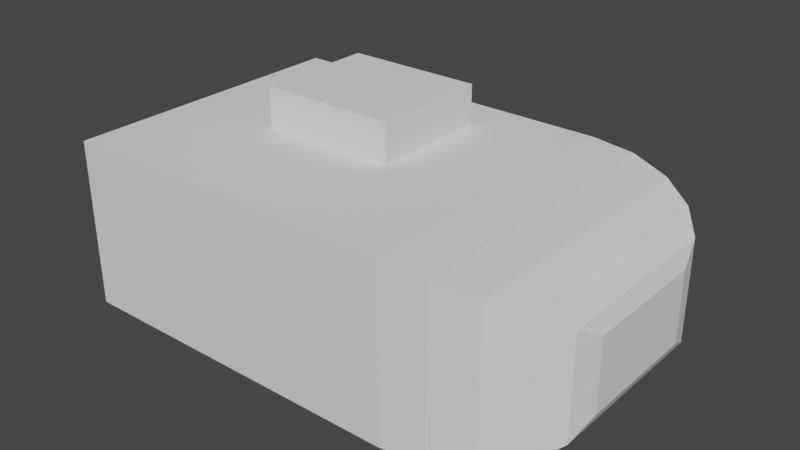 # Source: turret1.blend  (saved by Blender 3.3.6; exported with 4.5.12 LTS)
import bpy
from mathutils import Matrix  # noqa: F401  (used for matrix-valued properties, if any)

bpy.ops.wm.read_factory_settings(use_empty=True)
scene = bpy.context.scene
scene.name = 'Scene'

# ---- collections
col_collection = bpy.data.collections.new('Collection'); scene.collection.children.link(col_collection)

# ---- world
world_world = bpy.data.worlds.new('World'); scene.world = world_world
world_world.use_nodes = True; world_world.node_tree.nodes.clear()
_N = world_world.node_tree.nodes; _L = world_world.node_tree.links
n0 = _N.new('ShaderNodeOutputWorld'); n0.name = 'World Output'; n0.location = (300, 300)
n1 = _N.new('ShaderNodeBackground'); n1.name = 'Background'; n1.location = (10, 300)
n1.inputs[0].default_value = (0.05088, 0.05088, 0.05088, 1.0)
_L.new(n1.outputs[0], n0.inputs[0])
n0.is_active_output = True
world_world.color = (0.05088, 0.05088, 0.05088)
world_world.use_sun_shadow = False
world_world.sun_shadow_jitter_overblur = 0.0

# ---- meshes
me_cube_006 = bpy.data.meshes.new('Cube.006')
me_cube_006.from_pydata([(-0.2939, -0.04081, 0.1652), (-0.2939, -0.04081, 0.2566), (-0.2939, 0.2146, 0.1652), (-0.2939, 0.2146, 0.2566), (-0.0009462, -0.04081, 0.1652), (-0.0009462, -0.04081, 0.2566), (-0.0009462, 0.2146, 0.1652), (-0.0009462, 0.2146, 0.2566)], [], [(0, 1, 3, 2), (2, 3, 7, 6), (6, 7, 5, 4), (4, 5, 1, 0), (2, 6, 4, 0), (7, 3, 1, 5)])
_uv = me_cube_006.uv_layers.new(name='UVMap')
_uv.uv.foreach_set('vector', [0.375, 0.0, 0.625, 0.0, 0.625, 0.25, 0.375, 0.25, 0.375, 0.25, 0.625, 0.25, 0.625, 0.5, 0.375, 0.5, 0.375, 0.5, 0.625, 0.5, 0.625, 0.75, 0.375, 0.75, 0.375, 0.75, 0.625, 0.75, 0.625, 1.0, 0.375, 1.0, 0.125, 0.5, 0.375, 0.5, 0.375, 0.75, 0.125, 0.75, 0.625, 0.5, 0.875, 0.5, 0.875, 0.75, 0.625, 0.75])
me_cube_006.update()
me_cube_005 = bpy.data.meshes.new('Cube.005')
me_cube_005.from_pydata([(-0.5146, -0.3192, -0.1815), (-0.5146, -0.3192, 0.1723), (-0.5146, 0.3152, -0.1815), (-0.5146, 0.3152, 0.1723), (0.5137, -0.1353, -0.079), (0.2157, -0.3192, -0.1815), (0.4992, -0.1921, -0.1107), (0.4568, -0.2434, -0.1393), (0.3909, -0.2841, -0.162), (0.3078, -0.3102, -0.1765), (0.2157, -0.3192, 0.1723), (0.5137, -0.1353, 0.06975), (0.3078, -0.3102, 0.1673), (0.3909, -0.2841, 0.1527), (0.4568, -0.2434, 0.13), (0.4992, -0.1921, 0.1014), (0.5137, 0.1313, -0.079), (0.2157, 0.3152, -0.1815), (0.4992, 0.1882, -0.1107), (0.4568, 0.2394, -0.1393), (0.3909, 0.2801, -0.162), (0.3078, 0.3062, -0.1765), (0.5137, 0.1313, 0.06975), (0.2157, 0.3152, 0.1723), (0.4992, 0.1882, 0.1014), (0.4568, 0.2394, 0.13), (0.3909, 0.2801, 0.1527), (0.3078, 0.3062, 0.1673)], [], [(0, 1, 3, 2), (5, 10, 1, 0), (23, 3, 1, 10), (16, 22, 11, 4), (2, 3, 23, 17), (22, 16, 18, 24), (24, 18, 19, 25), (25, 19, 20, 26), (26, 20, 21, 27), (27, 21, 17, 23), (5, 17, 21, 9), (9, 21, 20, 8), (8, 20, 19, 7), (7, 19, 18, 6), (6, 18, 16, 4), (23, 10, 12, 27), (27, 12, 13, 26), (26, 13, 14, 25), (25, 14, 15, 24), (24, 15, 11, 22), (10, 5, 9, 12), (12, 9, 8, 13), (13, 8, 7, 14), (14, 7, 6, 15), (15, 6, 4, 11), (2, 17, 5, 0)])
_uv = me_cube_005.uv_layers.new(name='UVMap')
_uv.uv.foreach_set('vector', [0.375, 0.0, 0.625, 0.0, 0.625, 0.25, 0.375, 0.25, 0.375, 0.8225, 0.625, 0.8225, 0.625, 1.0, 0.375, 1.0, 0.6975, 0.5, 0.875, 0.5, 0.875, 0.75, 0.6975, 0.75, 0.4475, 0.5725, 0.5525, 0.5725, 0.5525, 0.6775, 0.4475, 0.6775, 0.375, 0.25, 0.625, 0.25, 0.625, 0.4275, 0.375, 0.4275, 0.5525, 0.5725, 0.4475, 0.5725, 0.4251, 0.5501, 0.5749, 0.5501, 0.5749, 0.5501, 0.4251, 0.5501, 0.4049, 0.5299, 0.5951, 0.5299, 0.5951, 0.5299, 0.4049, 0.5299, 0.3888, 0.4701, 0.6112, 0.4701, 0.6112, 0.4701, 0.3888, 0.4701, 0.3785, 0.4499, 0.6215, 0.4499, 0.6215, 0.4499, 0.3785, 0.4499, 0.375, 0.4275, 0.625, 0.4275, 0.3025, 0.75, 0.3025, 0.5, 0.3249, 0.5035, 0.3249, 0.7465, 0.3249, 0.7465, 0.3249, 0.5035, 0.3451, 0.5138, 0.3451, 0.7362, 0.3451, 0.7362, 0.3451, 0.5138, 0.4049, 0.5299, 0.4049, 0.7201, 0.4049, 0.7201, 0.4049, 0.5299, 0.4251, 0.5501, 0.4251, 0.6999, 0.4251, 0.6999, 0.4251, 0.5501, 0.4475, 0.5725, 0.4475, 0.6775, 0.6975, 0.5, 0.6975, 0.75, 0.6751, 0.7465, 0.6751, 0.5035, 0.6751, 0.5035, 0.6751, 0.7465, 0.6549, 0.7362, 0.6549, 0.5138, 0.6549, 0.5138, 0.6549, 0.7362, 0.5951, 0.7201, 0.5951, 0.5299, 0.5951, 0.5299, 0.5951, 0.7201, 0.5749, 0.6999, 0.5749, 0.5501, 0.5749, 0.5501, 0.5749, 0.6999, 0.5525, 0.6775, 0.5525, 0.5725, 0.625, 0.8225, 0.375, 0.8225, 0.3785, 0.8001, 0.6215, 0.8001, 0.6215, 0.8001, 0.3785, 0.8001, 0.3888, 0.7799, 0.6112, 0.7799, 0.6112, 0.7799, 0.3888, 0.7799, 0.4049, 0.7201, 0.5951, 0.7201, 0.5951, 0.7201, 0.4049, 0.7201, 0.4251, 0.6999, 0.5749, 0.6999, 0.5749, 0.6999, 0.4251, 0.6999, 0.4475, 0.6775, 0.5525, 0.6775, 0.125, 0.5, 0.3025, 0.5, 0.3025, 0.75, 0.125, 0.75])
me_cube_005.update()

# ---- objects
ob_turret_001 = bpy.data.objects.new('turret.001', me_cube_006)
ob_turret = bpy.data.objects.new('turret', me_cube_005)

# ---- transforms, parenting, visibility, modifiers, constraints
ob_turret_001.location = (0.0, 0.0, 0.0)
ob_turret.location = (0.0, 0.0, 0.0)

# ---- collection membership
col_collection.objects.link(ob_turret_001)
col_collection.objects.link(ob_turret)

# ---- scene / render settings (as saved in the file)
scene.frame_start = 1; scene.frame_end = 250; scene.frame_set(1)
scene.render.engine = 'BLENDER_EEVEE_NEXT'
scene.cycles.sampling_pattern = 'TABULATED_SOBOL'
scene.cycles.use_light_tree = False
scene.view_settings.view_transform = 'Filmic'
bpy.context.view_layer.update()

# ---- added for rendering (the .blend has no active camera and no usable light): camera, sun
cam_auto = bpy.data.cameras.new('AutoCamera')
cam_auto.lens = 50.0
cam_auto.sensor_width = 36.0
cam_auto.clip_end = 1000.0
ob_auto_camera = bpy.data.objects.new('AutoCamera', cam_auto)
scene.collection.objects.link(ob_auto_camera)
ob_auto_camera.location = (1.18873, -1.42897, 0.988864)
ob_auto_camera.rotation_euler = (1.09748, -7.21219e-08, 0.694738)
scene.camera = ob_auto_camera
light_auto_sun = bpy.data.lights.new('AutoSun', 'SUN')
light_auto_sun.energy = 3.0
light_auto_sun.angle = 0.0523599
ob_auto_sun = bpy.data.objects.new('AutoSun', light_auto_sun)
scene.collection.objects.link(ob_auto_sun)
ob_auto_sun.rotation_euler = (0.872665, 0.174533, 0.523599)
bpy.context.view_layer.update()
